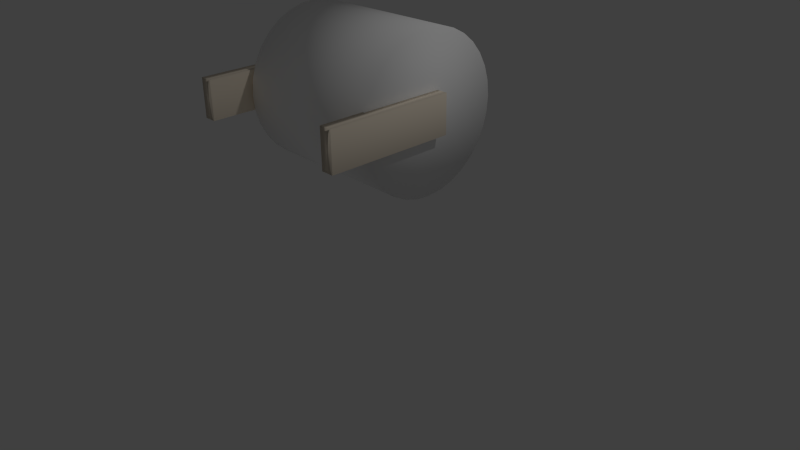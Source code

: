 # Source: Toilet_Roll.blend  (saved by Blender 2.73.0; exported with 4.5.12 LTS)
import bpy
from mathutils import Matrix  # noqa: F401  (used for matrix-valued properties, if any)

bpy.ops.wm.read_factory_settings(use_empty=True)
scene = bpy.context.scene
scene.name = 'Scene'

# ---- collections
col_collection_1 = bpy.data.collections.new('Collection 1'); scene.collection.children.link(col_collection_1)

# ---- materials (node trees are filled in below, after node groups)
mat_material_001 = bpy.data.materials.new('Material.001')
mat_material_001.alpha_threshold = 0.0
mat_material_001.use_transparent_shadow = False
mat_material_001.diffuse_color = (1.0, 0.8852, 0.7258, 1.0)
mat_material_001.roughness = 0.5
mat_material_001.specular_intensity = 1.0
mat_material_001.line_color = (0.0, 0.0, 0.0, 1.0)
mat_material_003 = bpy.data.materials.new('Material.003')
mat_material_003.alpha_threshold = 0.0
mat_material_003.use_transparent_shadow = False
mat_material_003.diffuse_color = (1.0, 1.0, 1.0, 1.0)
mat_material_003.specular_color = (0.0, 0.0, 0.0)
mat_material_003.roughness = 0.5
mat_material_003.specular_intensity = 1.0

# ---- material node trees

# ---- world
world_world = bpy.data.worlds.new('World'); scene.world = world_world
world_world.color = (0.05088, 0.05088, 0.05088)
world_world.use_sun_shadow = False
world_world.sun_shadow_jitter_overblur = 0.0
world_world.cycles.sampling_method = 'MANUAL'
world_world.cycles.sample_map_resolution = 256

# ---- cameras
cam_camera = bpy.data.cameras.new('Camera')
cam_camera.clip_end = 100.0
cam_camera.lens = 35.0
cam_camera.sensor_width = 32.0
cam_camera.sensor_height = 18.0
cam_camera.ortho_scale = 7.314
cam_camera.dof.focus_distance = 0.0
cam_camera.dof.aperture_fstop = 128.0

# ---- lights
light_lamp = bpy.data.lights.new('Lamp', 'POINT')
light_lamp.transmission_factor = 0.0
light_lamp.cutoff_distance = 30.0
light_lamp.energy = 100.0
light_lamp.shadow_buffer_clip_start = 1.001
light_lamp.shadow_soft_size = 0.1
light_lamp.shadow_maximum_resolution = 0.006
light_lamp.use_absolute_resolution = True
light_lamp.cycles.use_multiple_importance_sampling = False

# ---- meshes
me_cube_002 = bpy.data.meshes.new('Cube.002')
me_cube_002.from_pydata([(-1.0, -1.0, -1.0), (-1.0, 1.0, -1.0), (1.0, 1.0, -1.0), (1.0, -1.0, -1.0), (-1.0, -1.0, 1.0), (-1.0, 1.0, 1.0), (1.0, 1.0, 1.0), (1.0, -1.0, 1.0)], [], [(4, 5, 1, 0), (5, 6, 2, 1), (6, 7, 3, 2), (7, 4, 0, 3), (0, 1, 2, 3), (7, 6, 5, 4)])
me_cube_002.polygons.foreach_set('use_smooth', [True] * 6)
me_cube_002.materials.append(mat_material_001)
me_cube_002.use_remesh_preserve_volume = False
me_cube_002.use_remesh_preserve_attributes = False
me_cube_002.use_mirror_vertex_groups = False
me_cube_002.update()
me_cube_001 = bpy.data.meshes.new('Cube.001')
me_cube_001.from_pydata([(-1.0, -1.0, -1.0), (-1.0, 1.0, -1.0), (1.0, 1.0, -1.0), (1.0, -1.0, -1.0), (-1.0, -1.0, 1.0), (-1.0, 1.0, 1.0), (1.0, 1.0, 1.0), (1.0, -1.0, 1.0)], [], [(4, 5, 1, 0), (5, 6, 2, 1), (6, 7, 3, 2), (7, 4, 0, 3), (0, 1, 2, 3), (7, 6, 5, 4)])
me_cube_001.polygons.foreach_set('use_smooth', [True] * 6)
me_cube_001.materials.append(mat_material_001)
me_cube_001.use_remesh_preserve_volume = False
me_cube_001.use_remesh_preserve_attributes = False
me_cube_001.use_mirror_vertex_groups = False
me_cube_001.update()
me_cylinder = bpy.data.meshes.new('Cylinder')
me_cylinder.from_pydata([(0.0, 1.0, -1.0), (0.0, 1.0, 1.0), (0.1951, 0.9808, -1.0), (0.1951, 0.9808, 1.0), (0.3827, 0.9239, -1.0), (0.3827, 0.9239, 1.0), (0.5556, 0.8315, -1.0), (0.5556, 0.8315, 1.0), (0.7071, 0.7071, -1.0), (0.7071, 0.7071, 1.0), (0.8315, 0.5556, -1.0), (0.8315, 0.5556, 1.0), (0.9239, 0.3827, -1.0), (0.9239, 0.3827, 1.0), (0.9808, 0.1951, -1.0), (0.9808, 0.1951, 1.0), (1.0, 7.55e-08, -1.0), (1.0, 7.55e-08, 1.0), (0.9808, -0.1951, -1.0), (0.9808, -0.1951, 1.0), (0.9239, -0.3827, -1.0), (0.9239, -0.3827, 1.0), (0.8315, -0.5556, -1.0), (0.8315, -0.5556, 1.0), (0.7071, -0.7071, -1.0), (0.7071, -0.7071, 1.0), (0.5556, -0.8315, -1.0), (0.5556, -0.8315, 1.0), (0.3827, -0.9239, -1.0), (0.3827, -0.9239, 1.0), (0.1951, -0.9808, -1.0), (0.1951, -0.9808, 1.0), (-3.258e-07, -1.0, -1.0), (-3.258e-07, -1.0, 1.0), (-0.1951, -0.9808, -1.0), (-0.1951, -0.9808, 1.0), (-0.3827, -0.9239, -1.0), (-0.3827, -0.9239, 1.0), (-0.5556, -0.8315, -1.0), (-0.5556, -0.8315, 1.0), (-0.7071, -0.7071, -1.0), (-0.7071, -0.7071, 1.0), (-0.8315, -0.5556, -1.0), (-0.8315, -0.5556, 1.0), (-0.9239, -0.3827, -1.0), (-0.9239, -0.3827, 1.0), (-0.9808, -0.1951, -1.0), (-0.9808, -0.1951, 1.0), (-1.0, 9.656e-07, -1.0), (-1.0, 9.656e-07, 1.0), (-0.9808, 0.1951, -1.0), (-0.9808, 0.1951, 1.0), (-0.9239, 0.3827, -1.0), (-0.9239, 0.3827, 1.0), (-0.8315, 0.5556, -1.0), (-0.8315, 0.5556, 1.0), (-0.7071, 0.7071, -1.0), (-0.7071, 0.7071, 1.0), (-0.5556, 0.8315, -1.0), (-0.5556, 0.8315, 1.0), (-0.3827, 0.9239, -1.0), (-0.3827, 0.9239, 1.0), (-0.1951, 0.9808, -1.0), (-0.1951, 0.9808, 1.0)], [], [(0, 1, 3, 2), (2, 3, 5, 4), (4, 5, 7, 6), (6, 7, 9, 8), (8, 9, 11, 10), (10, 11, 13, 12), (12, 13, 15, 14), (14, 15, 17, 16), (16, 17, 19, 18), (18, 19, 21, 20), (20, 21, 23, 22), (22, 23, 25, 24), (24, 25, 27, 26), (26, 27, 29, 28), (28, 29, 31, 30), (30, 31, 33, 32), (32, 33, 35, 34), (34, 35, 37, 36), (36, 37, 39, 38), (38, 39, 41, 40), (40, 41, 43, 42), (42, 43, 45, 44), (44, 45, 47, 46), (46, 47, 49, 48), (48, 49, 51, 50), (50, 51, 53, 52), (52, 53, 55, 54), (54, 55, 57, 56), (56, 57, 59, 58), (58, 59, 61, 60), (3, 1, 63, 61, 59, 57, 55, 53, 51, 49, 47, 45, 43, 41, 39, 37, 35, 33, 31, 29, 27, 25, 23, 21, 19, 17, 15, 13, 11, 9, 7, 5), (62, 63, 1, 0), (60, 61, 63, 62), (0, 2, 4, 6, 8, 10, 12, 14, 16, 18, 20, 22, 24, 26, 28, 30, 32, 34, 36, 38, 40, 42, 44, 46, 48, 50, 52, 54, 56, 58, 60, 62)])
me_cylinder.polygons.foreach_set('use_smooth', [True] * 34)
me_cylinder.materials.append(mat_material_003)
me_cylinder.use_remesh_preserve_volume = False
me_cylinder.use_remesh_preserve_attributes = False
me_cylinder.use_mirror_vertex_groups = False
me_cylinder.update()

# ---- objects
ob_cube_001 = bpy.data.objects.new('Cube.001', me_cube_002)
ob_cube = bpy.data.objects.new('Cube', me_cube_001)
ob_cylinder = bpy.data.objects.new('Cylinder', me_cylinder)
ob_lamp = bpy.data.objects.new('Lamp', light_lamp)
ob_camera = bpy.data.objects.new('Camera', cam_camera)

# ---- transforms, parenting, visibility, modifiers, constraints
ob_cube_001.location = (0.9201, -0.5676, 2.073)
ob_cube_001.scale = (0.1, 1.0, 0.3)
ob_cube_001.lineart.crease_threshold = 0.0
_m = ob_cube_001.modifiers.new('Smooth', 'SMOOTH')
ob_cube.location = (-1.28, -0.5676, 2.105)
ob_cube.scale = (0.1, 1.0, 0.3)
ob_cube.lineart.crease_threshold = 0.0
_m = ob_cube.modifiers.new('Smooth', 'SMOOTH')
ob_cylinder.location = (-0.1393, 0.1318, 2.058)
ob_cylinder.rotation_euler = (0.0, 1.571, 0.0)
ob_cylinder.lineart.crease_threshold = 0.0
ob_lamp.location = (4.076, 1.005, 5.904)
ob_lamp.rotation_euler = (0.6503, 0.05522, 1.866)
ob_lamp.lock_rotations_4d = False
ob_lamp.empty_display_type = 'ARROWS'
ob_lamp.color = (0.0, 0.0, 0.0, 0.0)
ob_lamp.lineart.crease_threshold = 0.0
ob_camera.location = (7.481, -6.508, 5.344)
ob_camera.rotation_euler = (1.109, 0.01082, 0.8149)
ob_camera.lock_rotations_4d = False
ob_camera.empty_display_type = 'ARROWS'
ob_camera.color = (0.0, 0.0, 0.0, 0.0)
ob_camera.display_type = 'WIRE'
ob_camera.lineart.crease_threshold = 0.0

# ---- collection membership
col_collection_1.objects.link(ob_cube_001)
col_collection_1.objects.link(ob_cube)
col_collection_1.objects.link(ob_cylinder)
col_collection_1.objects.link(ob_lamp)
col_collection_1.objects.link(ob_camera)

# ---- scene / render settings (as saved in the file)
scene.camera = ob_camera
scene.frame_start = 1; scene.frame_end = 250; scene.frame_set(1)
scene.render.engine = 'BLENDER_EEVEE_NEXT'
scene.render.resolution_percentage = 50
scene.render.dither_intensity = 0.0
scene.cycles.use_denoising = False
scene.cycles.samples = 10
scene.cycles.sampling_pattern = 'TABULATED_SOBOL'
scene.cycles.light_sampling_threshold = 0.0
scene.cycles.use_adaptive_sampling = False
scene.cycles.use_light_tree = False
scene.cycles.blur_glossy = 0.0
scene.cycles.pixel_filter_type = 'GAUSSIAN'
scene.cycles.sample_clamp_indirect = 0.0
scene.view_settings.view_transform = 'Standard'
bpy.context.view_layer.update()
